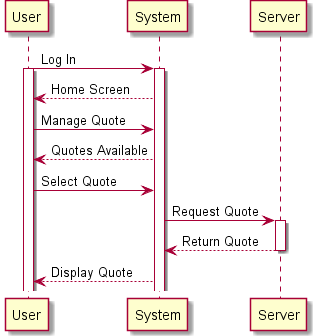

The diagram above was rendered by PlantUML. Its source (embedded in the PNG):
@startuml
User -> System : Log In
activate System
activate User
System --> User : Home Screen
User -> System : Manage Quote
System --> User : Quotes Available
User -> System : Select Quote
System -> Server : Request Quote
activate Server
Server --> System : Return Quote
deactivate Server
System --> User : Display Quote
@enduml